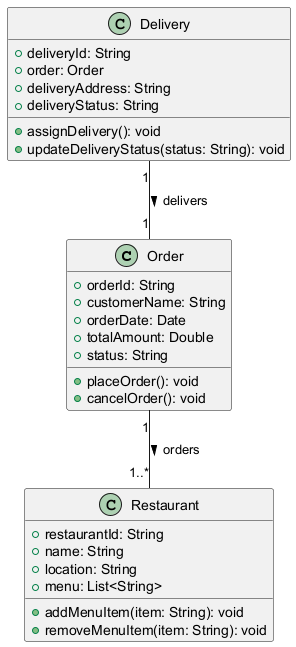

The diagram above was rendered by PlantUML. Its source (embedded in the PNG):
@startuml
class Order {
    +orderId: String
    +customerName: String
    +orderDate: Date
    +totalAmount: Double
    +status: String
    +placeOrder(): void
    +cancelOrder(): void
}

class Restaurant {
    +restaurantId: String
    +name: String
    +location: String
    +menu: List<String>
    +addMenuItem(item: String): void
    +removeMenuItem(item: String): void
}

class Delivery {
    +deliveryId: String
    +order: Order
    +deliveryAddress: String
    +deliveryStatus: String
    +assignDelivery(): void
    +updateDeliveryStatus(status: String): void
}

Order "1" -- "1..*" Restaurant : orders >
Delivery "1" -- "1" Order : delivers >
@enduml